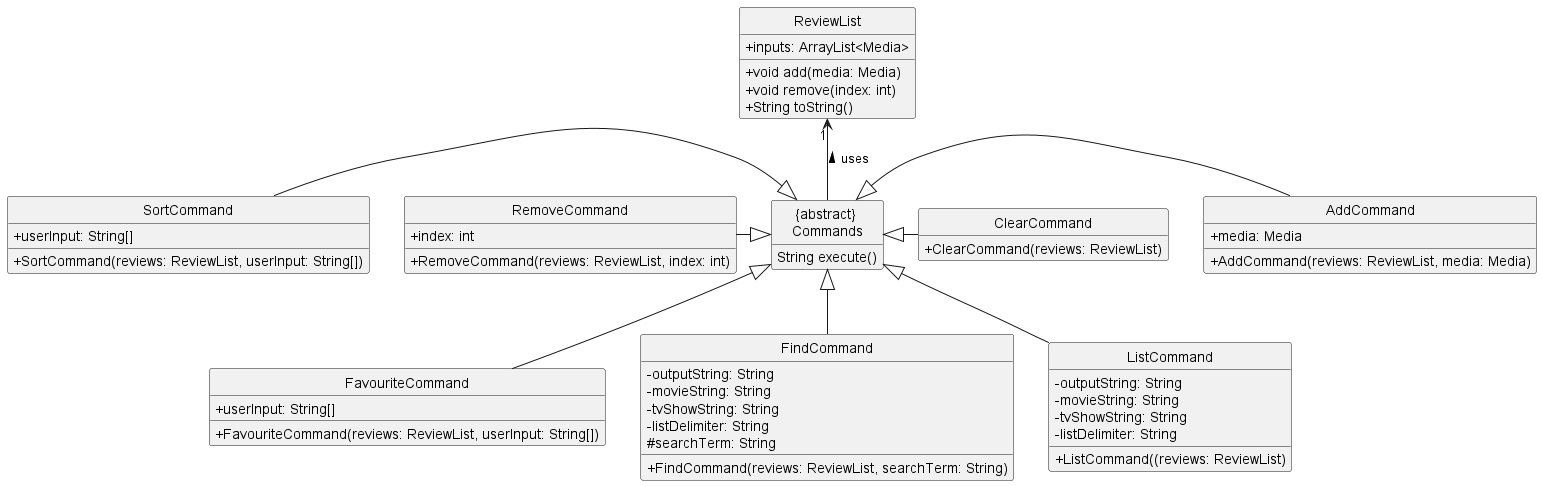

The diagram above was rendered by PlantUML. Its source (embedded in the PNG):
@startuml
!include style.puml

class "{abstract} \nCommands"  {
    String execute()
}
hide "{abstract} \nCommands" fields

class AddCommand {
    +media: Media
    +AddCommand(reviews: ReviewList, media: Media)
}

class ClearCommand {
    +ClearCommand(reviews: ReviewList)
}
hide ClearCommand fields

class FavouriteCommand {
    +userInput: String[]
    +FavouriteCommand(reviews: ReviewList, userInput: String[])
}

class FindCommand {
    -outputString: String
    -movieString: String
    -tvShowString: String
    -listDelimiter: String
    #searchTerm: String
    +FindCommand(reviews: ReviewList, searchTerm: String)
}

class ListCommand {
    -outputString: String
    -movieString: String
    -tvShowString: String
    -listDelimiter: String
    +ListCommand((reviews: ReviewList)
}

class RemoveCommand {
    +index: int
    +RemoveCommand(reviews: ReviewList, index: int)
}

class SortCommand {
    +userInput: String[]
    +SortCommand(reviews: ReviewList, userInput: String[])
}

class ReviewList {
    +inputs: ArrayList<Media>
    +void add(media: Media)
    +void remove(index: int)
    +String toString()
}

"{abstract} \nCommands" -up-> "1" ReviewList : > uses

skinparam groupInheritance 1

"{abstract} \nCommands" <|-right- AddCommand
"{abstract} \nCommands" <|-right- ClearCommand
"{abstract} \nCommands" <|-- FavouriteCommand

"{abstract} \nCommands" <|-- FindCommand
"{abstract} \nCommands" <|-- ListCommand
"{abstract} \nCommands" <|-left- RemoveCommand
"{abstract} \nCommands" <|-left- SortCommand


@enduml